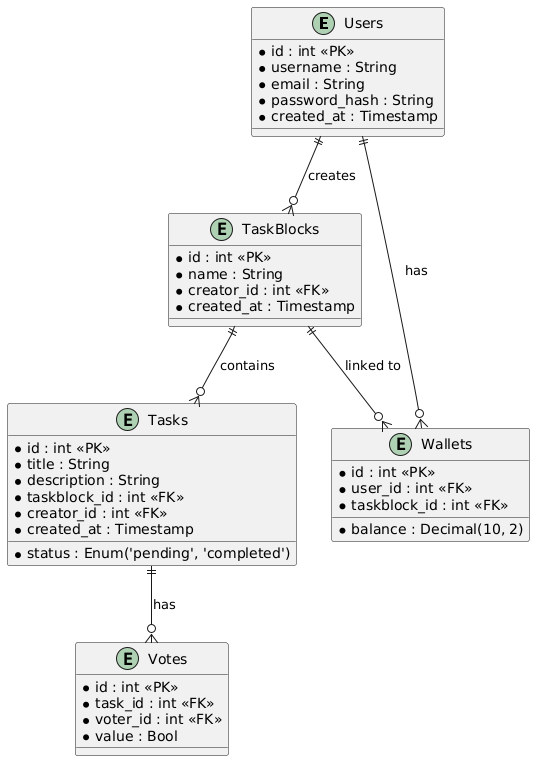

The diagram above was rendered by PlantUML. Its source (embedded in the PNG):
@startuml
entity Users {
    * id : int <<PK>>
    * username : String
    * email : String
    * password_hash : String
    * created_at : Timestamp
}

entity TaskBlocks {
    * id : int <<PK>>
    * name : String
    * creator_id : int <<FK>>
    * created_at : Timestamp
}

entity Tasks {
    * id : int <<PK>>
    * title : String
    * description : String
    * status : Enum('pending', 'completed')
    * taskblock_id : int <<FK>>
    * creator_id : int <<FK>>
    * created_at : Timestamp
}

entity Wallets {
    * id : int <<PK>>
    * user_id : int <<FK>>
    * taskblock_id : int <<FK>>
    * balance : Decimal(10, 2)
}

entity Votes {
    * id : int <<PK>>
    * task_id : int <<FK>>
    * voter_id : int <<FK>>
    * value : Bool
}

Users ||--o{ TaskBlocks : "creates"
TaskBlocks ||--o{ Tasks : "contains"
Users ||--o{ Wallets : "has"
TaskBlocks ||--o{ Wallets : "linked to"
Tasks ||--o{ Votes : "has"
@enduml